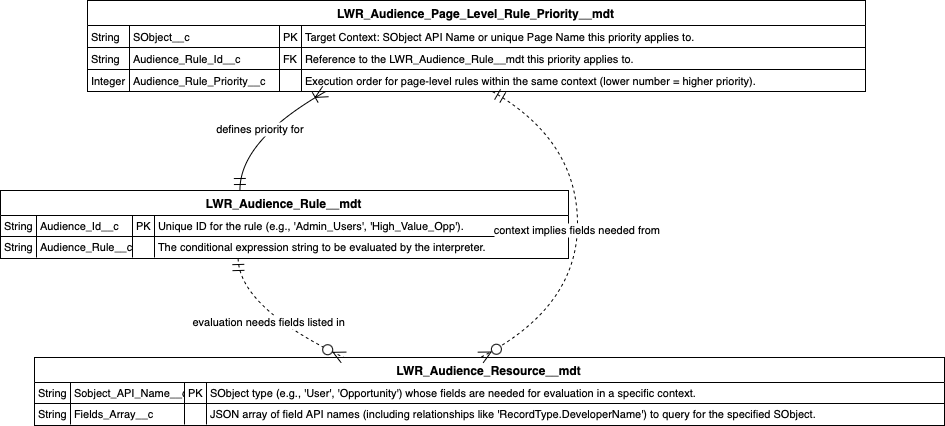

The diagram above was exported from draw.io. Its source (the exported page's mxGraphModel, read from the mxfile embedded in the PNG):
<mxGraphModel dx="1461" dy="1152" grid="1" gridSize="10" guides="1" tooltips="1" connect="1" arrows="1" fold="1" page="1" pageScale="1" pageWidth="850" pageHeight="1100" math="0" shadow="0">
  <root>
    <mxCell id="0" />
    <mxCell id="1" parent="0" />
    <mxCell id="moCD5_a00GGCtqfyIqt--1" value="LWR_Audience_Rule__mdt" style="shape=table;startSize=25;container=1;collapsible=0;childLayout=tableLayout;fixedRows=1;rowLines=1;fontStyle=1;align=center;resizeLast=1;" vertex="1" parent="1">
      <mxGeometry x="20" y="210" width="568" height="68" as="geometry" />
    </mxCell>
    <mxCell id="moCD5_a00GGCtqfyIqt--2" style="shape=tableRow;horizontal=0;startSize=0;swimlaneHead=0;swimlaneBody=0;fillColor=none;collapsible=0;dropTarget=0;points=[[0,0.5],[1,0.5]];portConstraint=eastwest;top=0;left=0;right=0;bottom=0;" vertex="1" parent="moCD5_a00GGCtqfyIqt--1">
      <mxGeometry y="25" width="568" height="21" as="geometry" />
    </mxCell>
    <mxCell id="moCD5_a00GGCtqfyIqt--3" value="String" style="shape=partialRectangle;connectable=0;fillColor=none;top=0;left=0;bottom=0;right=0;align=left;spacingLeft=2;overflow=hidden;fontSize=11;" vertex="1" parent="moCD5_a00GGCtqfyIqt--2">
      <mxGeometry width="36" height="21" as="geometry">
        <mxRectangle width="36" height="21" as="alternateBounds" />
      </mxGeometry>
    </mxCell>
    <mxCell id="moCD5_a00GGCtqfyIqt--4" value="Audience_Id__c" style="shape=partialRectangle;connectable=0;fillColor=none;top=0;left=0;bottom=0;right=0;align=left;spacingLeft=2;overflow=hidden;fontSize=11;" vertex="1" parent="moCD5_a00GGCtqfyIqt--2">
      <mxGeometry x="36" width="96" height="21" as="geometry">
        <mxRectangle width="96" height="21" as="alternateBounds" />
      </mxGeometry>
    </mxCell>
    <mxCell id="moCD5_a00GGCtqfyIqt--5" value="PK" style="shape=partialRectangle;connectable=0;fillColor=none;top=0;left=0;bottom=0;right=0;align=left;spacingLeft=2;overflow=hidden;fontSize=11;" vertex="1" parent="moCD5_a00GGCtqfyIqt--2">
      <mxGeometry x="132" width="22" height="21" as="geometry">
        <mxRectangle width="22" height="21" as="alternateBounds" />
      </mxGeometry>
    </mxCell>
    <mxCell id="moCD5_a00GGCtqfyIqt--6" value="Unique ID for the rule (e.g., 'Admin_Users', 'High_Value_Opp')." style="shape=partialRectangle;connectable=0;fillColor=none;top=0;left=0;bottom=0;right=0;align=left;spacingLeft=2;overflow=hidden;fontSize=11;" vertex="1" parent="moCD5_a00GGCtqfyIqt--2">
      <mxGeometry x="154" width="414" height="21" as="geometry">
        <mxRectangle width="414" height="21" as="alternateBounds" />
      </mxGeometry>
    </mxCell>
    <mxCell id="moCD5_a00GGCtqfyIqt--7" style="shape=tableRow;horizontal=0;startSize=0;swimlaneHead=0;swimlaneBody=0;fillColor=none;collapsible=0;dropTarget=0;points=[[0,0.5],[1,0.5]];portConstraint=eastwest;top=0;left=0;right=0;bottom=0;" vertex="1" parent="moCD5_a00GGCtqfyIqt--1">
      <mxGeometry y="46" width="568" height="21" as="geometry" />
    </mxCell>
    <mxCell id="moCD5_a00GGCtqfyIqt--8" value="String" style="shape=partialRectangle;connectable=0;fillColor=none;top=0;left=0;bottom=0;right=0;align=left;spacingLeft=2;overflow=hidden;fontSize=11;" vertex="1" parent="moCD5_a00GGCtqfyIqt--7">
      <mxGeometry width="36" height="21" as="geometry">
        <mxRectangle width="36" height="21" as="alternateBounds" />
      </mxGeometry>
    </mxCell>
    <mxCell id="moCD5_a00GGCtqfyIqt--9" value="Audience_Rule__c" style="shape=partialRectangle;connectable=0;fillColor=none;top=0;left=0;bottom=0;right=0;align=left;spacingLeft=2;overflow=hidden;fontSize=11;" vertex="1" parent="moCD5_a00GGCtqfyIqt--7">
      <mxGeometry x="36" width="96" height="21" as="geometry">
        <mxRectangle width="96" height="21" as="alternateBounds" />
      </mxGeometry>
    </mxCell>
    <mxCell id="moCD5_a00GGCtqfyIqt--10" value="" style="shape=partialRectangle;connectable=0;fillColor=none;top=0;left=0;bottom=0;right=0;align=left;spacingLeft=2;overflow=hidden;fontSize=11;" vertex="1" parent="moCD5_a00GGCtqfyIqt--7">
      <mxGeometry x="132" width="22" height="21" as="geometry">
        <mxRectangle width="22" height="21" as="alternateBounds" />
      </mxGeometry>
    </mxCell>
    <mxCell id="moCD5_a00GGCtqfyIqt--11" value="The conditional expression string to be evaluated by the interpreter." style="shape=partialRectangle;connectable=0;fillColor=none;top=0;left=0;bottom=0;right=0;align=left;spacingLeft=2;overflow=hidden;fontSize=11;" vertex="1" parent="moCD5_a00GGCtqfyIqt--7">
      <mxGeometry x="154" width="414" height="21" as="geometry">
        <mxRectangle width="414" height="21" as="alternateBounds" />
      </mxGeometry>
    </mxCell>
    <mxCell id="moCD5_a00GGCtqfyIqt--12" value="LWR_Audience_Page_Level_Rule_Priority__mdt" style="shape=table;startSize=25;container=1;collapsible=0;childLayout=tableLayout;fixedRows=1;rowLines=1;fontStyle=1;align=center;resizeLast=1;" vertex="1" parent="1">
      <mxGeometry x="107" y="20" width="778" height="91" as="geometry" />
    </mxCell>
    <mxCell id="moCD5_a00GGCtqfyIqt--13" style="shape=tableRow;horizontal=0;startSize=0;swimlaneHead=0;swimlaneBody=0;fillColor=none;collapsible=0;dropTarget=0;points=[[0,0.5],[1,0.5]];portConstraint=eastwest;top=0;left=0;right=0;bottom=0;" vertex="1" parent="moCD5_a00GGCtqfyIqt--12">
      <mxGeometry y="25" width="778" height="22" as="geometry" />
    </mxCell>
    <mxCell id="moCD5_a00GGCtqfyIqt--14" value="String" style="shape=partialRectangle;connectable=0;fillColor=none;top=0;left=0;bottom=0;right=0;align=left;spacingLeft=2;overflow=hidden;fontSize=11;" vertex="1" parent="moCD5_a00GGCtqfyIqt--13">
      <mxGeometry width="42" height="22" as="geometry">
        <mxRectangle width="42" height="22" as="alternateBounds" />
      </mxGeometry>
    </mxCell>
    <mxCell id="moCD5_a00GGCtqfyIqt--15" value="SObject__c" style="shape=partialRectangle;connectable=0;fillColor=none;top=0;left=0;bottom=0;right=0;align=left;spacingLeft=2;overflow=hidden;fontSize=11;" vertex="1" parent="moCD5_a00GGCtqfyIqt--13">
      <mxGeometry x="42" width="150" height="22" as="geometry">
        <mxRectangle width="150" height="22" as="alternateBounds" />
      </mxGeometry>
    </mxCell>
    <mxCell id="moCD5_a00GGCtqfyIqt--16" value="PK" style="shape=partialRectangle;connectable=0;fillColor=none;top=0;left=0;bottom=0;right=0;align=left;spacingLeft=2;overflow=hidden;fontSize=11;" vertex="1" parent="moCD5_a00GGCtqfyIqt--13">
      <mxGeometry x="192" width="22" height="22" as="geometry">
        <mxRectangle width="22" height="22" as="alternateBounds" />
      </mxGeometry>
    </mxCell>
    <mxCell id="moCD5_a00GGCtqfyIqt--17" value="Target Context: SObject API Name or unique Page Name this priority applies to." style="shape=partialRectangle;connectable=0;fillColor=none;top=0;left=0;bottom=0;right=0;align=left;spacingLeft=2;overflow=hidden;fontSize=11;" vertex="1" parent="moCD5_a00GGCtqfyIqt--13">
      <mxGeometry x="214" width="564" height="22" as="geometry">
        <mxRectangle width="564" height="22" as="alternateBounds" />
      </mxGeometry>
    </mxCell>
    <mxCell id="moCD5_a00GGCtqfyIqt--18" style="shape=tableRow;horizontal=0;startSize=0;swimlaneHead=0;swimlaneBody=0;fillColor=none;collapsible=0;dropTarget=0;points=[[0,0.5],[1,0.5]];portConstraint=eastwest;top=0;left=0;right=0;bottom=0;" vertex="1" parent="moCD5_a00GGCtqfyIqt--12">
      <mxGeometry y="47" width="778" height="22" as="geometry" />
    </mxCell>
    <mxCell id="moCD5_a00GGCtqfyIqt--19" value="String" style="shape=partialRectangle;connectable=0;fillColor=none;top=0;left=0;bottom=0;right=0;align=left;spacingLeft=2;overflow=hidden;fontSize=11;" vertex="1" parent="moCD5_a00GGCtqfyIqt--18">
      <mxGeometry width="42" height="22" as="geometry">
        <mxRectangle width="42" height="22" as="alternateBounds" />
      </mxGeometry>
    </mxCell>
    <mxCell id="moCD5_a00GGCtqfyIqt--20" value="Audience_Rule_Id__c" style="shape=partialRectangle;connectable=0;fillColor=none;top=0;left=0;bottom=0;right=0;align=left;spacingLeft=2;overflow=hidden;fontSize=11;" vertex="1" parent="moCD5_a00GGCtqfyIqt--18">
      <mxGeometry x="42" width="150" height="22" as="geometry">
        <mxRectangle width="150" height="22" as="alternateBounds" />
      </mxGeometry>
    </mxCell>
    <mxCell id="moCD5_a00GGCtqfyIqt--21" value="FK" style="shape=partialRectangle;connectable=0;fillColor=none;top=0;left=0;bottom=0;right=0;align=left;spacingLeft=2;overflow=hidden;fontSize=11;" vertex="1" parent="moCD5_a00GGCtqfyIqt--18">
      <mxGeometry x="192" width="22" height="22" as="geometry">
        <mxRectangle width="22" height="22" as="alternateBounds" />
      </mxGeometry>
    </mxCell>
    <mxCell id="moCD5_a00GGCtqfyIqt--22" value="Reference to the LWR_Audience_Rule__mdt this priority applies to." style="shape=partialRectangle;connectable=0;fillColor=none;top=0;left=0;bottom=0;right=0;align=left;spacingLeft=2;overflow=hidden;fontSize=11;" vertex="1" parent="moCD5_a00GGCtqfyIqt--18">
      <mxGeometry x="214" width="564" height="22" as="geometry">
        <mxRectangle width="564" height="22" as="alternateBounds" />
      </mxGeometry>
    </mxCell>
    <mxCell id="moCD5_a00GGCtqfyIqt--23" style="shape=tableRow;horizontal=0;startSize=0;swimlaneHead=0;swimlaneBody=0;fillColor=none;collapsible=0;dropTarget=0;points=[[0,0.5],[1,0.5]];portConstraint=eastwest;top=0;left=0;right=0;bottom=0;" vertex="1" parent="moCD5_a00GGCtqfyIqt--12">
      <mxGeometry y="69" width="778" height="22" as="geometry" />
    </mxCell>
    <mxCell id="moCD5_a00GGCtqfyIqt--24" value="Integer" style="shape=partialRectangle;connectable=0;fillColor=none;top=0;left=0;bottom=0;right=0;align=left;spacingLeft=2;overflow=hidden;fontSize=11;" vertex="1" parent="moCD5_a00GGCtqfyIqt--23">
      <mxGeometry width="42" height="22" as="geometry">
        <mxRectangle width="42" height="22" as="alternateBounds" />
      </mxGeometry>
    </mxCell>
    <mxCell id="moCD5_a00GGCtqfyIqt--25" value="Audience_Rule_Priority__c" style="shape=partialRectangle;connectable=0;fillColor=none;top=0;left=0;bottom=0;right=0;align=left;spacingLeft=2;overflow=hidden;fontSize=11;" vertex="1" parent="moCD5_a00GGCtqfyIqt--23">
      <mxGeometry x="42" width="150" height="22" as="geometry">
        <mxRectangle width="150" height="22" as="alternateBounds" />
      </mxGeometry>
    </mxCell>
    <mxCell id="moCD5_a00GGCtqfyIqt--26" value="" style="shape=partialRectangle;connectable=0;fillColor=none;top=0;left=0;bottom=0;right=0;align=left;spacingLeft=2;overflow=hidden;fontSize=11;" vertex="1" parent="moCD5_a00GGCtqfyIqt--23">
      <mxGeometry x="192" width="22" height="22" as="geometry">
        <mxRectangle width="22" height="22" as="alternateBounds" />
      </mxGeometry>
    </mxCell>
    <mxCell id="moCD5_a00GGCtqfyIqt--27" value="Execution order for page-level rules within the same context (lower number = higher priority)." style="shape=partialRectangle;connectable=0;fillColor=none;top=0;left=0;bottom=0;right=0;align=left;spacingLeft=2;overflow=hidden;fontSize=11;" vertex="1" parent="moCD5_a00GGCtqfyIqt--23">
      <mxGeometry x="214" width="564" height="22" as="geometry">
        <mxRectangle width="564" height="22" as="alternateBounds" />
      </mxGeometry>
    </mxCell>
    <mxCell id="moCD5_a00GGCtqfyIqt--28" value="LWR_Audience_Resource__mdt" style="shape=table;startSize=25;container=1;collapsible=0;childLayout=tableLayout;fixedRows=1;rowLines=1;fontStyle=1;align=center;resizeLast=1;" vertex="1" parent="1">
      <mxGeometry x="54" y="377" width="910" height="68" as="geometry" />
    </mxCell>
    <mxCell id="moCD5_a00GGCtqfyIqt--29" style="shape=tableRow;horizontal=0;startSize=0;swimlaneHead=0;swimlaneBody=0;fillColor=none;collapsible=0;dropTarget=0;points=[[0,0.5],[1,0.5]];portConstraint=eastwest;top=0;left=0;right=0;bottom=0;" vertex="1" parent="moCD5_a00GGCtqfyIqt--28">
      <mxGeometry y="25" width="910" height="21" as="geometry" />
    </mxCell>
    <mxCell id="moCD5_a00GGCtqfyIqt--30" value="String" style="shape=partialRectangle;connectable=0;fillColor=none;top=0;left=0;bottom=0;right=0;align=left;spacingLeft=2;overflow=hidden;fontSize=11;" vertex="1" parent="moCD5_a00GGCtqfyIqt--29">
      <mxGeometry width="36" height="21" as="geometry">
        <mxRectangle width="36" height="21" as="alternateBounds" />
      </mxGeometry>
    </mxCell>
    <mxCell id="moCD5_a00GGCtqfyIqt--31" value="Sobject_API_Name__c" style="shape=partialRectangle;connectable=0;fillColor=none;top=0;left=0;bottom=0;right=0;align=left;spacingLeft=2;overflow=hidden;fontSize=11;" vertex="1" parent="moCD5_a00GGCtqfyIqt--29">
      <mxGeometry x="36" width="114" height="21" as="geometry">
        <mxRectangle width="114" height="21" as="alternateBounds" />
      </mxGeometry>
    </mxCell>
    <mxCell id="moCD5_a00GGCtqfyIqt--32" value="PK" style="shape=partialRectangle;connectable=0;fillColor=none;top=0;left=0;bottom=0;right=0;align=left;spacingLeft=2;overflow=hidden;fontSize=11;" vertex="1" parent="moCD5_a00GGCtqfyIqt--29">
      <mxGeometry x="150" width="22" height="21" as="geometry">
        <mxRectangle width="22" height="21" as="alternateBounds" />
      </mxGeometry>
    </mxCell>
    <mxCell id="moCD5_a00GGCtqfyIqt--33" value="SObject type (e.g., 'User', 'Opportunity') whose fields are needed for evaluation in a specific context." style="shape=partialRectangle;connectable=0;fillColor=none;top=0;left=0;bottom=0;right=0;align=left;spacingLeft=2;overflow=hidden;fontSize=11;" vertex="1" parent="moCD5_a00GGCtqfyIqt--29">
      <mxGeometry x="172" width="738" height="21" as="geometry">
        <mxRectangle width="738" height="21" as="alternateBounds" />
      </mxGeometry>
    </mxCell>
    <mxCell id="moCD5_a00GGCtqfyIqt--34" style="shape=tableRow;horizontal=0;startSize=0;swimlaneHead=0;swimlaneBody=0;fillColor=none;collapsible=0;dropTarget=0;points=[[0,0.5],[1,0.5]];portConstraint=eastwest;top=0;left=0;right=0;bottom=0;" vertex="1" parent="moCD5_a00GGCtqfyIqt--28">
      <mxGeometry y="46" width="910" height="21" as="geometry" />
    </mxCell>
    <mxCell id="moCD5_a00GGCtqfyIqt--35" value="String" style="shape=partialRectangle;connectable=0;fillColor=none;top=0;left=0;bottom=0;right=0;align=left;spacingLeft=2;overflow=hidden;fontSize=11;" vertex="1" parent="moCD5_a00GGCtqfyIqt--34">
      <mxGeometry width="36" height="21" as="geometry">
        <mxRectangle width="36" height="21" as="alternateBounds" />
      </mxGeometry>
    </mxCell>
    <mxCell id="moCD5_a00GGCtqfyIqt--36" value="Fields_Array__c" style="shape=partialRectangle;connectable=0;fillColor=none;top=0;left=0;bottom=0;right=0;align=left;spacingLeft=2;overflow=hidden;fontSize=11;" vertex="1" parent="moCD5_a00GGCtqfyIqt--34">
      <mxGeometry x="36" width="114" height="21" as="geometry">
        <mxRectangle width="114" height="21" as="alternateBounds" />
      </mxGeometry>
    </mxCell>
    <mxCell id="moCD5_a00GGCtqfyIqt--37" value="" style="shape=partialRectangle;connectable=0;fillColor=none;top=0;left=0;bottom=0;right=0;align=left;spacingLeft=2;overflow=hidden;fontSize=11;" vertex="1" parent="moCD5_a00GGCtqfyIqt--34">
      <mxGeometry x="150" width="22" height="21" as="geometry">
        <mxRectangle width="22" height="21" as="alternateBounds" />
      </mxGeometry>
    </mxCell>
    <mxCell id="moCD5_a00GGCtqfyIqt--38" value="JSON array of field API names (including relationships like 'RecordType.DeveloperName') to query for the specified SObject." style="shape=partialRectangle;connectable=0;fillColor=none;top=0;left=0;bottom=0;right=0;align=left;spacingLeft=2;overflow=hidden;fontSize=11;" vertex="1" parent="moCD5_a00GGCtqfyIqt--34">
      <mxGeometry x="172" width="738" height="21" as="geometry">
        <mxRectangle width="738" height="21" as="alternateBounds" />
      </mxGeometry>
    </mxCell>
    <mxCell id="moCD5_a00GGCtqfyIqt--39" value="defines priority for" style="curved=1;startArrow=ERoneToMany;startSize=10;;endArrow=ERmandOne;endSize=10;;exitX=0.31;exitY=0.99;entryX=0.42;entryY=-0.01;rounded=0;" edge="1" parent="1" source="moCD5_a00GGCtqfyIqt--12" target="moCD5_a00GGCtqfyIqt--1">
      <mxGeometry relative="1" as="geometry">
        <Array as="points">
          <mxPoint x="259" y="160" />
        </Array>
      </mxGeometry>
    </mxCell>
    <mxCell id="moCD5_a00GGCtqfyIqt--40" value="evaluation needs fields listed in" style="curved=1;dashed=1;startArrow=ERmandOne;startSize=10;;endArrow=ERzeroToMany;endSize=10;;exitX=0.42;exitY=0.99;entryX=0.34;entryY=0;rounded=0;" edge="1" parent="1" source="moCD5_a00GGCtqfyIqt--1" target="moCD5_a00GGCtqfyIqt--28">
      <mxGeometry relative="1" as="geometry">
        <Array as="points">
          <mxPoint x="259" y="327" />
        </Array>
      </mxGeometry>
    </mxCell>
    <mxCell id="moCD5_a00GGCtqfyIqt--41" value="context implies fields needed from" style="curved=1;dashed=1;startArrow=ERmandOne;startSize=10;;endArrow=ERzeroToMany;endSize=10;;exitX=0.52;exitY=0.99;entryX=0.49;entryY=0;rounded=0;" edge="1" parent="1" source="moCD5_a00GGCtqfyIqt--12" target="moCD5_a00GGCtqfyIqt--28">
      <mxGeometry relative="1" as="geometry">
        <Array as="points">
          <mxPoint x="597" y="160" />
          <mxPoint x="597" y="327" />
        </Array>
      </mxGeometry>
    </mxCell>
  </root>
</mxGraphModel>